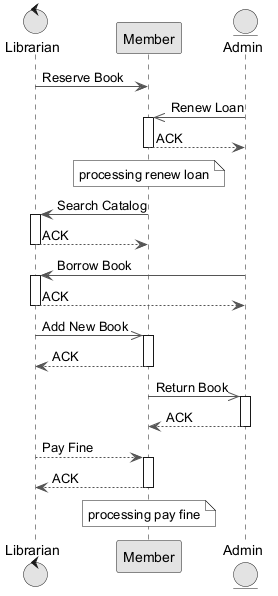

The diagram above was rendered by PlantUML. Its source (embedded in the PNG):
@startuml
skinparam monochrome true
skinparam ArrowColor #555555
control "Librarian" as L
participant "Member" as M
entity "Admin" as A
L -> M : Reserve Book
A ->> M : Renew Loan
activate M
M --> A : ACK
deactivate M
note over M : processing renew loan
M -> L : Search Catalog
activate L
L --> M : ACK
deactivate L
A -> L : Borrow Book
activate L
L --> A : ACK
deactivate L
L ->> M : Add New Book
activate M
M --> L : ACK
deactivate M
M ->> A : Return Book
activate A
A --> M : ACK
deactivate A
L --> M : Pay Fine
activate M
M --> L : ACK
deactivate M
note over M : processing pay fine
@enduml